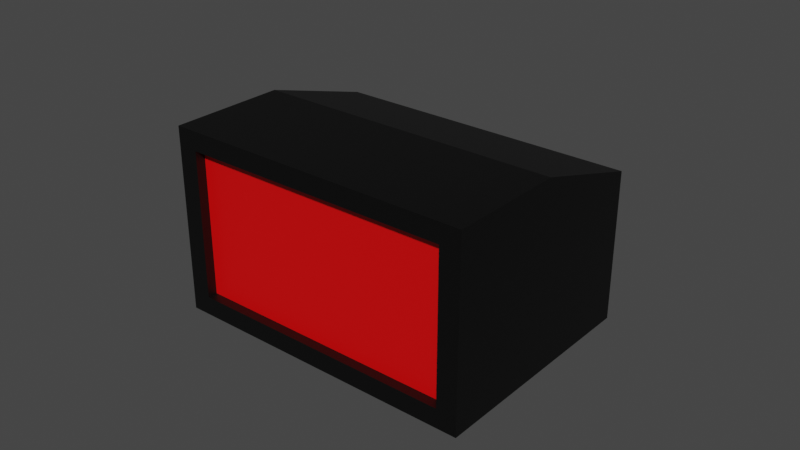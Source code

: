 # Source: Clock.blend  (saved by Blender 3.5.10; exported with 4.5.12 LTS)
import bpy
from mathutils import Matrix  # noqa: F401  (used for matrix-valued properties, if any)

bpy.ops.wm.read_factory_settings(use_empty=True)
scene = bpy.context.scene
scene.name = 'Scene'

# ---- collections
col_collection = bpy.data.collections.new('Collection'); scene.collection.children.link(col_collection)

# ---- materials (node trees are filled in below, after node groups)
mat_body = bpy.data.materials.new('Body')
mat_body.alpha_threshold = 0.0
mat_body.use_transparent_shadow = False
mat_body.roughness = 0.5
mat_body.line_color = (0.0, 0.0, 0.0, 1.0)
mat_screen = bpy.data.materials.new('Screen')
mat_screen.use_transparent_shadow = False

# ---- material node trees
mat_body.use_nodes = True; mat_body.node_tree.nodes.clear()
_N = mat_body.node_tree.nodes; _L = mat_body.node_tree.links
n0 = _N.new('ShaderNodeOutputMaterial'); n0.name = 'Material Output'; n0.location = (300, 300)
n1 = _N.new('ShaderNodeBsdfPrincipled'); n1.name = 'Principled BSDF'; n1.location = (10, 300)
n1.distribution = 'GGX'
n1.subsurface_method = 'RANDOM_WALK_SKIN'
n1.inputs[0].default_value = (0.0, 0.0, 0.0, 1.0)
n1.inputs[3].default_value = 1.45
n1.inputs[27].default_value = (0.0, 0.0, 0.0, 1.0)
n1.inputs[28].default_value = 1.0
_L.new(n1.outputs[0], n0.inputs[0])
n0.is_active_output = True
mat_screen.use_nodes = True; mat_screen.node_tree.nodes.clear()
_N = mat_screen.node_tree.nodes; _L = mat_screen.node_tree.links
n0 = _N.new('ShaderNodeBsdfPrincipled'); n0.name = 'Principled BSDF'; n0.location = (10, 300)
n0.distribution = 'GGX'
n0.subsurface_method = 'RANDOM_WALK_SKIN'
n0.inputs[0].default_value = (0.8, 0.0, 0.0007126, 1.0)
n0.inputs[3].default_value = 1.45
n0.inputs[27].default_value = (0.0, 0.0, 0.0, 1.0)
n0.inputs[28].default_value = 1.0
n1 = _N.new('ShaderNodeOutputMaterial'); n1.name = 'Material Output'; n1.location = (300, 300)
_L.new(n0.outputs[0], n1.inputs[0])
n1.is_active_output = True

# ---- world
world_world = bpy.data.worlds.new('World'); scene.world = world_world
world_world.use_nodes = True; world_world.node_tree.nodes.clear()
_N = world_world.node_tree.nodes; _L = world_world.node_tree.links
n0 = _N.new('ShaderNodeOutputWorld'); n0.name = 'World Output'; n0.location = (300, 300)
n1 = _N.new('ShaderNodeBackground'); n1.name = 'Background'; n1.location = (10, 300)
n1.inputs[0].default_value = (0.05088, 0.05088, 0.05088, 1.0)
_L.new(n1.outputs[0], n0.inputs[0])
n0.is_active_output = True
world_world.color = (0.05088, 0.05088, 0.05088)
world_world.use_sun_shadow = False
world_world.sun_shadow_jitter_overblur = 0.0

# ---- meshes
me_cube = bpy.data.meshes.new('Cube')
me_cube.from_pydata([(1.0, 0.6612, 1.621), (1.0, 0.6612, 0.0), (1.0, -0.8488, 2.0), (1.0, -0.8488, 0.0), (-1.0, 0.6612, 1.621), (-1.0, 0.6612, 0.0), (-1.0, -0.8488, 2.0), (-1.0, -0.8488, 0.0), (0.8699, -0.8488, 1.796), (0.8699, -0.8488, 0.2044), (-0.8699, -0.8488, 1.796), (-0.8699, -0.8488, 0.2044), (0.8699, -0.7842, 1.796), (0.8699, -0.7842, 0.2044), (-0.8699, -0.7842, 1.796), (-0.8699, -0.7842, 0.2044), (-1.0, -0.09381, 0.0), (1.0, -0.09381, 2.0), (-1.0, -0.09381, 2.0), (1.0, -0.09381, 0.0)], [], [(17, 18, 6, 2), (6, 7, 11, 10), (16, 18, 4, 5), (16, 19, 3, 7), (19, 17, 2, 3), (5, 4, 0, 1), (8, 10, 14, 12), (7, 3, 9, 11), (2, 6, 10, 8), (3, 2, 8, 9), (13, 12, 14, 15), (10, 11, 15, 14), (11, 9, 13, 15), (9, 8, 12, 13), (1, 0, 17, 19), (5, 1, 19, 16), (7, 6, 18, 16), (0, 4, 18, 17)])
me_cube.polygons.foreach_set('material_index', [0, 0, 0, 0, 0, 0, 0, 0, 0, 0, 1, 0, 0, 0, 0, 0, 0, 0])
_uv = me_cube.uv_layers.new(name='UVMap')
_uv.uv.foreach_set('vector', [0.625, 0.625, 0.875, 0.625, 0.875, 0.75, 0.625, 0.75, 0.625, 0.0, 0.375, 0.0, 0.375, 0.0, 0.625, 0.0, 0.375, 0.125, 0.625, 0.125, 0.625, 0.25, 0.375, 0.25, 0.125, 0.625, 0.375, 0.625, 0.375, 0.75, 0.125, 0.75, 0.375, 0.625, 0.625, 0.625, 0.625, 0.75, 0.375, 0.75, 0.375, 0.25, 0.625, 0.25, 0.625, 0.5, 0.375, 0.5, 0.625, 0.75, 0.875, 0.75, 0.875, 0.75, 0.625, 0.75, 0.125, 0.75, 0.375, 0.75, 0.375, 0.75, 0.125, 0.75, 0.625, 0.75, 0.875, 0.75, 0.875, 0.75, 0.625, 0.75, 0.375, 0.75, 0.625, 0.75, 0.625, 0.75, 0.375, 0.75, 0.375, 0.75, 0.625, 0.75, 0.625, 1.0, 0.375, 1.0, 0.625, 0.0, 0.375, 0.0, 0.375, 0.0, 0.625, 0.0, 0.125, 0.75, 0.375, 0.75, 0.375, 0.75, 0.125, 0.75, 0.375, 0.75, 0.625, 0.75, 0.625, 0.75, 0.375, 0.75, 0.375, 0.5, 0.625, 0.5, 0.625, 0.625, 0.375, 0.625, 0.125, 0.5, 0.375, 0.5, 0.375, 0.625, 0.125, 0.625, 0.375, 0.0, 0.625, 0.0, 0.625, 0.125, 0.375, 0.125, 0.625, 0.5, 0.875, 0.5, 0.875, 0.625, 0.625, 0.625])
me_cube.materials.append(mat_body)
me_cube.materials.append(mat_screen)
me_cube.use_mirror_vertex_groups = False
me_cube.update()

# ---- objects
ob_cube = bpy.data.objects.new('Cube', me_cube)

# ---- transforms, parenting, visibility, modifiers, constraints
ob_cube.location = (0.0, 0.0, 0.0)
ob_cube.scale = (0.05, 0.05, 0.03)
ob_cube.lock_rotations_4d = False
ob_cube.empty_display_type = 'ARROWS'
ob_cube.lineart.crease_threshold = 0.0

# ---- collection membership
col_collection.objects.link(ob_cube)

# ---- scene / render settings (as saved in the file)
scene.frame_start = 1; scene.frame_end = 250; scene.frame_set(1)
scene.render.engine = 'BLENDER_EEVEE_NEXT'
scene.cycles.sampling_pattern = 'TABULATED_SOBOL'
scene.view_settings.view_transform = 'Filmic'
bpy.context.view_layer.update()

# ---- added for rendering (the .blend has no active camera and no usable light): camera, sun
cam_auto = bpy.data.cameras.new('AutoCamera')
cam_auto.lens = 50.0
cam_auto.sensor_width = 36.0
cam_auto.clip_end = 1000.0
ob_auto_camera = bpy.data.objects.new('AutoCamera', cam_auto)
scene.collection.objects.link(ob_auto_camera)
ob_auto_camera.location = (0.185045, -0.226745, 0.178036)
ob_auto_camera.rotation_euler = (1.09748, -7.21219e-08, 0.694738)
scene.camera = ob_auto_camera
light_auto_sun = bpy.data.lights.new('AutoSun', 'SUN')
light_auto_sun.energy = 3.0
light_auto_sun.angle = 0.0523599
ob_auto_sun = bpy.data.objects.new('AutoSun', light_auto_sun)
scene.collection.objects.link(ob_auto_sun)
ob_auto_sun.rotation_euler = (0.872665, 0.174533, 0.523599)
bpy.context.view_layer.update()
